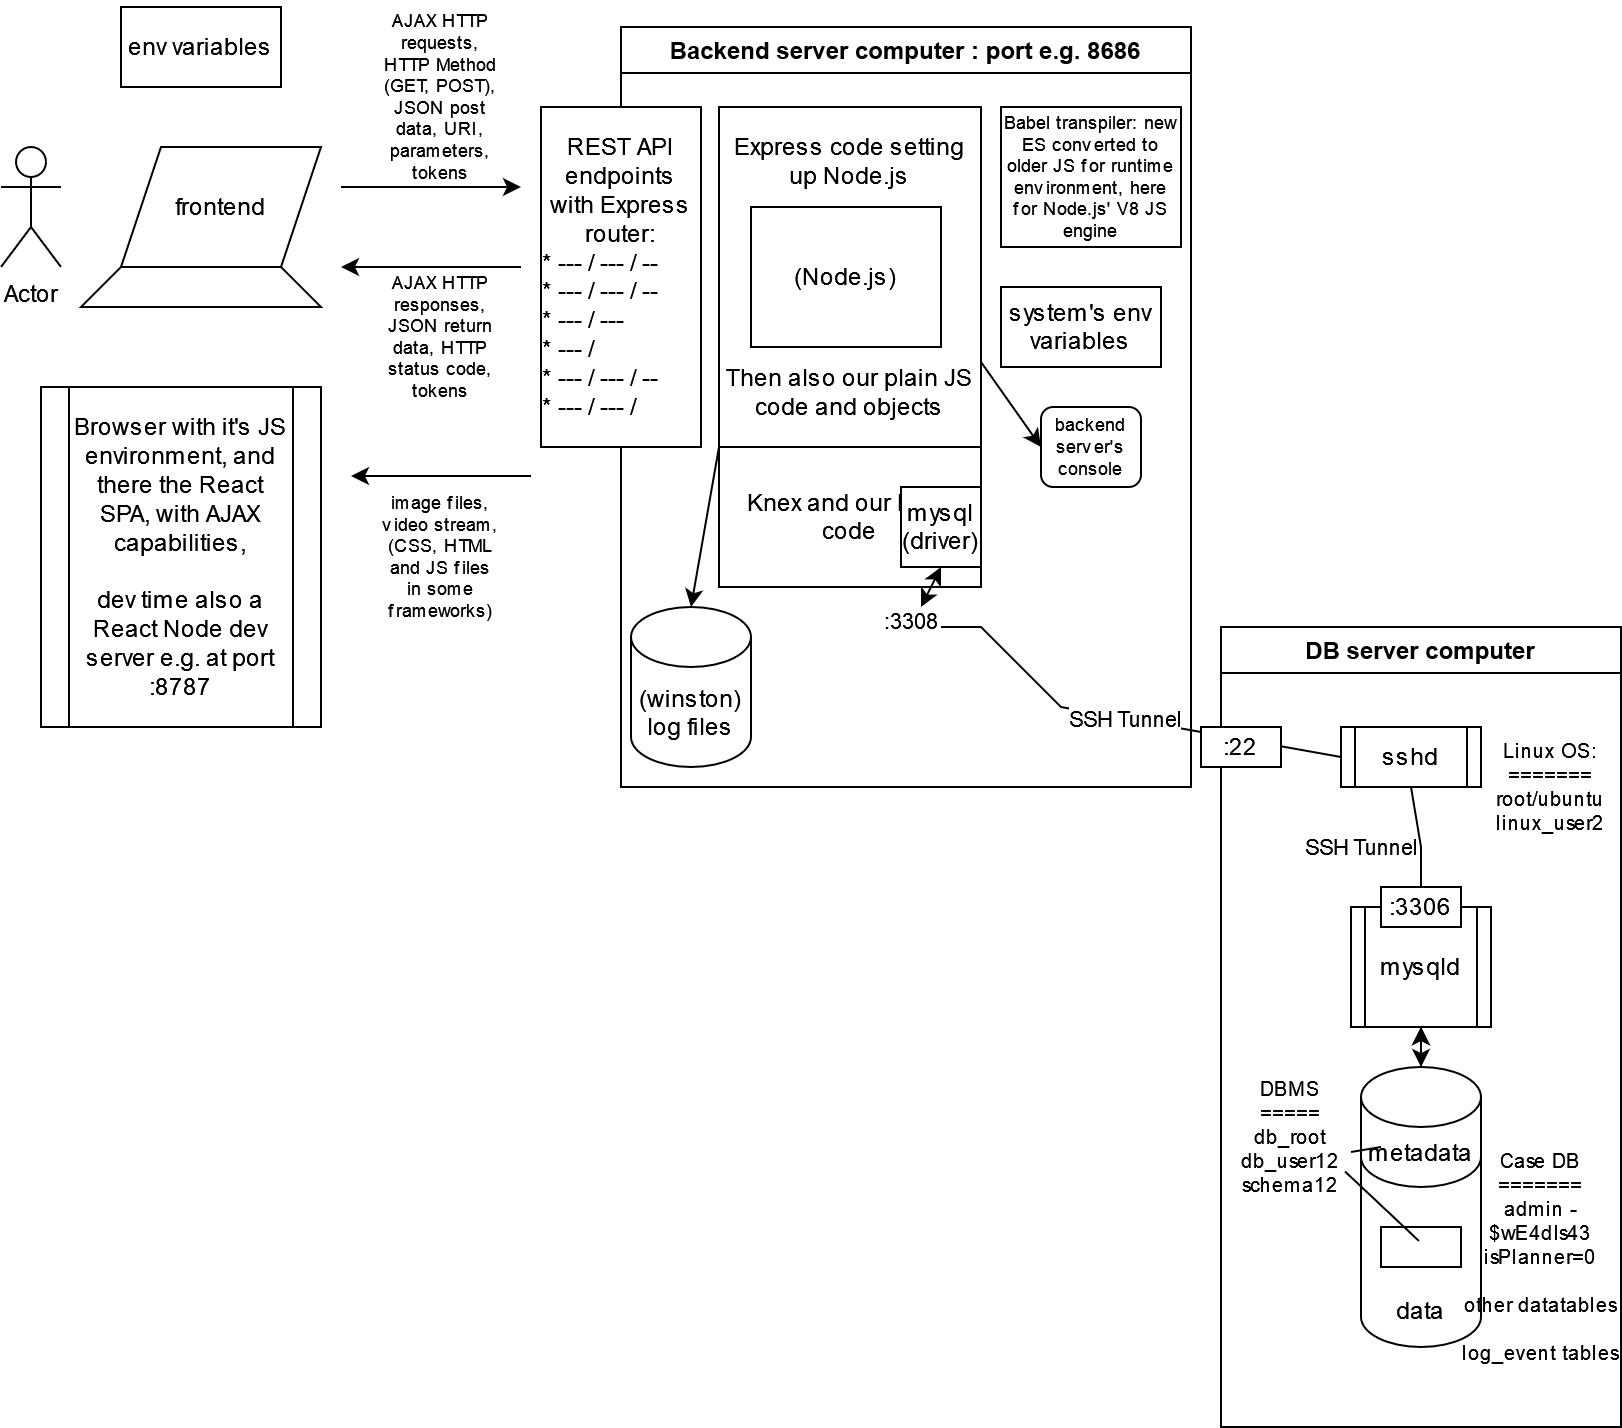

The diagram above was exported from draw.io. Its source (the exported page's mxGraphModel, read from the mxfile embedded in the PNG):
<mxGraphModel dx="2074" dy="1134" grid="1" gridSize="10" guides="1" tooltips="1" connect="1" arrows="1" fold="1" page="1" pageScale="1" pageWidth="850" pageHeight="1100" math="0" shadow="0">
  <root>
    <mxCell id="0" />
    <mxCell id="1" parent="0" />
    <mxCell id="TLyrYJzbf9Jdq_ymWs2M-2" value="Actor" style="shape=umlActor;verticalLabelPosition=bottom;verticalAlign=top;html=1;outlineConnect=0;" parent="1" vertex="1">
      <mxGeometry x="30" y="100" width="30" height="60" as="geometry" />
    </mxCell>
    <mxCell id="TLyrYJzbf9Jdq_ymWs2M-6" value="" style="shape=trapezoid;perimeter=trapezoidPerimeter;whiteSpace=wrap;html=1;fixedSize=1;" parent="1" vertex="1">
      <mxGeometry x="70" y="160" width="120" height="20" as="geometry" />
    </mxCell>
    <mxCell id="TLyrYJzbf9Jdq_ymWs2M-7" value="frontend" style="shape=parallelogram;perimeter=parallelogramPerimeter;whiteSpace=wrap;html=1;fixedSize=1;" parent="1" vertex="1">
      <mxGeometry x="90" y="100" width="100" height="60" as="geometry" />
    </mxCell>
    <mxCell id="TLyrYJzbf9Jdq_ymWs2M-8" value="&lt;div&gt;Browser with it's JS environment, and there the React SPA, with AJAX capabilities,&lt;/div&gt;&lt;div&gt;&lt;br&gt;&lt;/div&gt;&lt;div&gt;dev time also a React Node dev server e.g. at port :8787&lt;br&gt;&lt;/div&gt;" style="shape=process;whiteSpace=wrap;html=1;backgroundOutline=1;" parent="1" vertex="1">
      <mxGeometry x="50" y="220" width="140" height="170" as="geometry" />
    </mxCell>
    <mxCell id="TLyrYJzbf9Jdq_ymWs2M-11" value="SSH Tunnel" style="endArrow=none;html=1;rounded=0;endFill=0;entryX=0;entryY=0.5;entryDx=0;entryDy=0;" parent="1" target="TLyrYJzbf9Jdq_ymWs2M-22" edge="1">
      <mxGeometry relative="1" as="geometry">
        <mxPoint x="500" y="340" as="sourcePoint" />
        <mxPoint x="690" y="330" as="targetPoint" />
        <Array as="points">
          <mxPoint x="520" y="340" />
          <mxPoint x="560" y="380" />
        </Array>
      </mxGeometry>
    </mxCell>
    <mxCell id="TLyrYJzbf9Jdq_ymWs2M-13" value=":3308" style="edgeLabel;resizable=0;html=1;align=left;verticalAlign=bottom;" parent="TLyrYJzbf9Jdq_ymWs2M-11" connectable="0" vertex="1">
      <mxGeometry x="-1" relative="1" as="geometry">
        <mxPoint x="-30" y="5" as="offset" />
      </mxGeometry>
    </mxCell>
    <mxCell id="TLyrYJzbf9Jdq_ymWs2M-9" value="DB server computer" style="swimlane;" parent="1" vertex="1">
      <mxGeometry x="640" y="340" width="200" height="400" as="geometry" />
    </mxCell>
    <mxCell id="TLyrYJzbf9Jdq_ymWs2M-20" value="" style="edgeStyle=orthogonalEdgeStyle;rounded=0;orthogonalLoop=1;jettySize=auto;html=1;startArrow=classic;startFill=1;" parent="TLyrYJzbf9Jdq_ymWs2M-9" source="TLyrYJzbf9Jdq_ymWs2M-1" target="TLyrYJzbf9Jdq_ymWs2M-16" edge="1">
      <mxGeometry relative="1" as="geometry" />
    </mxCell>
    <mxCell id="TLyrYJzbf9Jdq_ymWs2M-1" value="&lt;div&gt;&lt;br&gt;&lt;/div&gt;&lt;div&gt;&lt;br&gt;&lt;/div&gt;&lt;div&gt;&lt;br&gt;&lt;/div&gt;&lt;div&gt;&lt;br&gt;&lt;/div&gt;&lt;div&gt;data&lt;/div&gt;" style="shape=cylinder3;whiteSpace=wrap;html=1;boundedLbl=1;backgroundOutline=1;size=15;labelPosition=center;verticalLabelPosition=middle;align=center;verticalAlign=middle;" parent="TLyrYJzbf9Jdq_ymWs2M-9" vertex="1">
      <mxGeometry x="70" y="240" width="60" height="120" as="geometry" />
    </mxCell>
    <mxCell id="TLyrYJzbf9Jdq_ymWs2M-16" value="mysqld" style="shape=process;whiteSpace=wrap;html=1;backgroundOutline=1;" parent="TLyrYJzbf9Jdq_ymWs2M-9" vertex="1">
      <mxGeometry x="65" y="140" width="70" height="60" as="geometry" />
    </mxCell>
    <mxCell id="TLyrYJzbf9Jdq_ymWs2M-17" value="metadata" style="shape=cylinder3;whiteSpace=wrap;html=1;boundedLbl=1;backgroundOutline=1;size=15;" parent="TLyrYJzbf9Jdq_ymWs2M-9" vertex="1">
      <mxGeometry x="70" y="220" width="60" height="60" as="geometry" />
    </mxCell>
    <mxCell id="TLyrYJzbf9Jdq_ymWs2M-19" style="edgeStyle=orthogonalEdgeStyle;rounded=0;orthogonalLoop=1;jettySize=auto;html=1;entryX=0.5;entryY=1;entryDx=0;entryDy=0;startArrow=classic;startFill=1;" parent="TLyrYJzbf9Jdq_ymWs2M-9" source="TLyrYJzbf9Jdq_ymWs2M-17" target="TLyrYJzbf9Jdq_ymWs2M-16" edge="1">
      <mxGeometry relative="1" as="geometry" />
    </mxCell>
    <mxCell id="TLyrYJzbf9Jdq_ymWs2M-22" value="sshd" style="shape=process;whiteSpace=wrap;html=1;backgroundOutline=1;" parent="TLyrYJzbf9Jdq_ymWs2M-9" vertex="1">
      <mxGeometry x="60" y="50" width="70" height="30" as="geometry" />
    </mxCell>
    <mxCell id="TLyrYJzbf9Jdq_ymWs2M-24" value=":3306" style="rounded=0;whiteSpace=wrap;html=1;" parent="TLyrYJzbf9Jdq_ymWs2M-9" vertex="1">
      <mxGeometry x="80" y="130" width="40" height="20" as="geometry" />
    </mxCell>
    <mxCell id="TLyrYJzbf9Jdq_ymWs2M-15" value=":22" style="rounded=0;whiteSpace=wrap;html=1;fillColor=#FFFFFF;" parent="TLyrYJzbf9Jdq_ymWs2M-9" vertex="1">
      <mxGeometry x="-10" y="50" width="40" height="20" as="geometry" />
    </mxCell>
    <mxCell id="TLyrYJzbf9Jdq_ymWs2M-43" value="SSH Tunnel" style="endArrow=none;html=1;rounded=0;endFill=0;entryX=0.5;entryY=1;entryDx=0;entryDy=0;exitX=0.5;exitY=0;exitDx=0;exitDy=0;" parent="TLyrYJzbf9Jdq_ymWs2M-9" source="TLyrYJzbf9Jdq_ymWs2M-24" target="TLyrYJzbf9Jdq_ymWs2M-22" edge="1">
      <mxGeometry x="-0.0109" y="30" relative="1" as="geometry">
        <mxPoint x="50" y="120" as="sourcePoint" />
        <mxPoint x="70" y="75" as="targetPoint" />
        <Array as="points">
          <mxPoint x="100" y="110" />
        </Array>
        <mxPoint as="offset" />
      </mxGeometry>
    </mxCell>
    <mxCell id="t30_W6AVCSpnA5dPM2ru-3" value="&lt;div style=&quot;font-size: 10px;&quot;&gt;DBMS&lt;/div&gt;&lt;div style=&quot;font-size: 10px;&quot;&gt;=====&lt;br&gt;&lt;/div&gt;&lt;div style=&quot;font-size: 10px;&quot;&gt;db_root&lt;/div&gt;&lt;div style=&quot;font-size: 10px;&quot;&gt;db_user12&lt;/div&gt;&lt;div style=&quot;font-size: 10px;&quot;&gt;schema12&lt;br style=&quot;font-size: 10px;&quot;&gt;&lt;/div&gt;" style="text;strokeColor=none;align=center;fillColor=none;html=1;verticalAlign=middle;whiteSpace=wrap;rounded=0;fontSize=10;" vertex="1" parent="TLyrYJzbf9Jdq_ymWs2M-9">
      <mxGeometry x="5" y="240" width="60" height="30" as="geometry" />
    </mxCell>
    <mxCell id="t30_W6AVCSpnA5dPM2ru-7" value="" style="rounded=0;whiteSpace=wrap;html=1;" vertex="1" parent="TLyrYJzbf9Jdq_ymWs2M-9">
      <mxGeometry x="80" y="300" width="40" height="20" as="geometry" />
    </mxCell>
    <mxCell id="t30_W6AVCSpnA5dPM2ru-6" value="" style="endArrow=none;html=1;rounded=0;exitX=0.475;exitY=0.35;exitDx=0;exitDy=0;exitPerimeter=0;entryX=-0.133;entryY=0.871;entryDx=0;entryDy=0;entryPerimeter=0;" edge="1" parent="TLyrYJzbf9Jdq_ymWs2M-9" source="t30_W6AVCSpnA5dPM2ru-7" target="TLyrYJzbf9Jdq_ymWs2M-17">
      <mxGeometry width="50" height="50" relative="1" as="geometry">
        <mxPoint x="87" y="260" as="sourcePoint" />
        <mxPoint x="-10" y="330" as="targetPoint" />
      </mxGeometry>
    </mxCell>
    <mxCell id="t30_W6AVCSpnA5dPM2ru-8" value="&lt;div&gt;Linux OS:&lt;/div&gt;&lt;div&gt;=======&lt;/div&gt;&lt;div&gt;root/ubuntu&lt;/div&gt;&lt;div&gt;linux_user2&lt;br&gt;&lt;/div&gt;" style="text;strokeColor=none;align=center;fillColor=none;html=1;verticalAlign=middle;whiteSpace=wrap;rounded=0;fontSize=10;" vertex="1" parent="TLyrYJzbf9Jdq_ymWs2M-9">
      <mxGeometry x="135" y="50" width="60" height="60" as="geometry" />
    </mxCell>
    <mxCell id="t30_W6AVCSpnA5dPM2ru-10" value="&lt;div&gt;Case DB&lt;/div&gt;&lt;div&gt;=======&lt;/div&gt;&lt;div style=&quot;font-size: 10px;&quot;&gt;admin - $wE4dIs43 isPlanner=0&lt;/div&gt;&lt;div style=&quot;font-size: 10px;&quot;&gt;&amp;nbsp;&lt;br&gt;&lt;/div&gt;&lt;div&gt;other datatables&lt;/div&gt;&lt;div&gt;&lt;br&gt;&lt;/div&gt;&lt;div&gt;log_event tables&lt;br&gt;&lt;/div&gt;" style="text;strokeColor=none;align=center;fillColor=none;html=1;verticalAlign=middle;whiteSpace=wrap;rounded=0;fontSize=10;" vertex="1" parent="TLyrYJzbf9Jdq_ymWs2M-9">
      <mxGeometry x="120" y="300" width="80" height="30" as="geometry" />
    </mxCell>
    <mxCell id="TLyrYJzbf9Jdq_ymWs2M-10" value="Backend server computer : port e.g. 8686" style="swimlane;" parent="1" vertex="1">
      <mxGeometry x="340" y="40" width="285" height="380" as="geometry" />
    </mxCell>
    <mxCell id="TLyrYJzbf9Jdq_ymWs2M-38" value="Knex and our Knex code" style="rounded=0;whiteSpace=wrap;html=1;" parent="TLyrYJzbf9Jdq_ymWs2M-10" vertex="1">
      <mxGeometry x="49" y="210" width="131" height="70" as="geometry" />
    </mxCell>
    <mxCell id="TLyrYJzbf9Jdq_ymWs2M-48" style="rounded=0;orthogonalLoop=1;jettySize=auto;html=1;exitX=0.5;exitY=0;exitDx=0;exitDy=0;exitPerimeter=0;fontSize=9;startArrow=classic;startFill=1;endArrow=none;endFill=0;entryX=0;entryY=1;entryDx=0;entryDy=0;" parent="TLyrYJzbf9Jdq_ymWs2M-10" source="TLyrYJzbf9Jdq_ymWs2M-21" target="TLyrYJzbf9Jdq_ymWs2M-30" edge="1">
      <mxGeometry relative="1" as="geometry" />
    </mxCell>
    <mxCell id="TLyrYJzbf9Jdq_ymWs2M-21" value="(winston) log files" style="shape=cylinder3;whiteSpace=wrap;html=1;boundedLbl=1;backgroundOutline=1;size=15;" parent="TLyrYJzbf9Jdq_ymWs2M-10" vertex="1">
      <mxGeometry x="5" y="290" width="60" height="80" as="geometry" />
    </mxCell>
    <mxCell id="TLyrYJzbf9Jdq_ymWs2M-29" value="&lt;div&gt;REST API endpoints with Express router:&lt;/div&gt;&lt;div align=&quot;left&quot;&gt;* --- / --- / --&lt;/div&gt;&lt;div align=&quot;left&quot;&gt;* --- / --- / --&lt;/div&gt;&lt;div align=&quot;left&quot;&gt;* --- / --- &lt;br&gt;&lt;/div&gt;&lt;div align=&quot;left&quot;&gt;* --- / &lt;br&gt;&lt;/div&gt;&lt;div align=&quot;left&quot;&gt;* --- / --- / --&lt;/div&gt;&lt;div align=&quot;left&quot;&gt;* --- / --- / &lt;br&gt;&lt;/div&gt;" style="rounded=0;whiteSpace=wrap;html=1;" parent="TLyrYJzbf9Jdq_ymWs2M-10" vertex="1">
      <mxGeometry x="-40" y="40" width="80" height="170" as="geometry" />
    </mxCell>
    <mxCell id="TLyrYJzbf9Jdq_ymWs2M-30" value="Express code setting up Node.js&lt;br&gt;&lt;br&gt;&lt;br&gt;&lt;br&gt;&lt;div&gt;&lt;br&gt;&lt;/div&gt;&lt;div&gt;&lt;br&gt;&lt;/div&gt;&lt;div&gt;&lt;br&gt;&lt;/div&gt;Then also our plain JS code and objects" style="rounded=0;whiteSpace=wrap;html=1;" parent="TLyrYJzbf9Jdq_ymWs2M-10" vertex="1">
      <mxGeometry x="49" y="40" width="131" height="170" as="geometry" />
    </mxCell>
    <mxCell id="TLyrYJzbf9Jdq_ymWs2M-31" value="(Node.js)" style="rounded=0;whiteSpace=wrap;html=1;" parent="TLyrYJzbf9Jdq_ymWs2M-10" vertex="1">
      <mxGeometry x="65" y="90" width="95" height="70" as="geometry" />
    </mxCell>
    <mxCell id="TLyrYJzbf9Jdq_ymWs2M-35" style="edgeStyle=orthogonalEdgeStyle;rounded=0;orthogonalLoop=1;jettySize=auto;html=1;exitX=0.5;exitY=1;exitDx=0;exitDy=0;startArrow=classic;startFill=1;" parent="TLyrYJzbf9Jdq_ymWs2M-10" source="TLyrYJzbf9Jdq_ymWs2M-31" target="TLyrYJzbf9Jdq_ymWs2M-31" edge="1">
      <mxGeometry relative="1" as="geometry" />
    </mxCell>
    <mxCell id="TLyrYJzbf9Jdq_ymWs2M-36" value="&lt;div align=&quot;center&quot;&gt;system's env variables&lt;/div&gt;" style="rounded=0;whiteSpace=wrap;html=1;align=center;" parent="TLyrYJzbf9Jdq_ymWs2M-10" vertex="1">
      <mxGeometry x="190" y="130" width="80" height="40" as="geometry" />
    </mxCell>
    <mxCell id="TLyrYJzbf9Jdq_ymWs2M-37" value="mysql (driver)" style="rounded=0;whiteSpace=wrap;html=1;" parent="TLyrYJzbf9Jdq_ymWs2M-10" vertex="1">
      <mxGeometry x="140" y="230" width="40" height="40" as="geometry" />
    </mxCell>
    <mxCell id="TLyrYJzbf9Jdq_ymWs2M-45" value="Babel transpiler: new ES converted to older JS for runtime environment, here for Node.js' V8 JS engine" style="rounded=0;whiteSpace=wrap;html=1;fontSize=9;" parent="TLyrYJzbf9Jdq_ymWs2M-10" vertex="1">
      <mxGeometry x="190" y="40" width="90" height="70" as="geometry" />
    </mxCell>
    <mxCell id="TLyrYJzbf9Jdq_ymWs2M-49" value="&lt;div align=&quot;center&quot;&gt;backend server's console&lt;/div&gt;" style="rounded=1;whiteSpace=wrap;html=1;fontSize=9;fillColor=#FFFFFF;align=center;" parent="TLyrYJzbf9Jdq_ymWs2M-10" vertex="1">
      <mxGeometry x="210" y="190" width="50" height="40" as="geometry" />
    </mxCell>
    <mxCell id="TLyrYJzbf9Jdq_ymWs2M-47" value="" style="endArrow=classic;startArrow=none;html=1;rounded=0;fontSize=9;startFill=0;exitX=1;exitY=0.75;exitDx=0;exitDy=0;entryX=0;entryY=0.5;entryDx=0;entryDy=0;" parent="TLyrYJzbf9Jdq_ymWs2M-10" source="TLyrYJzbf9Jdq_ymWs2M-30" target="TLyrYJzbf9Jdq_ymWs2M-49" edge="1">
      <mxGeometry width="50" height="50" relative="1" as="geometry">
        <mxPoint x="30" y="390" as="sourcePoint" />
        <mxPoint x="80" y="340" as="targetPoint" />
      </mxGeometry>
    </mxCell>
    <mxCell id="TLyrYJzbf9Jdq_ymWs2M-42" style="rounded=0;orthogonalLoop=1;jettySize=auto;html=1;entryX=0.5;entryY=1;entryDx=0;entryDy=0;startArrow=classic;startFill=1;" parent="1" target="TLyrYJzbf9Jdq_ymWs2M-37" edge="1">
      <mxGeometry relative="1" as="geometry">
        <mxPoint x="490" y="330" as="sourcePoint" />
        <mxPoint x="730" y="480" as="targetPoint" />
      </mxGeometry>
    </mxCell>
    <mxCell id="TLyrYJzbf9Jdq_ymWs2M-55" value="" style="endArrow=classic;html=1;rounded=0;fontSize=9;" parent="1" edge="1">
      <mxGeometry width="50" height="50" relative="1" as="geometry">
        <mxPoint x="200" y="120" as="sourcePoint" />
        <mxPoint x="290" y="120" as="targetPoint" />
      </mxGeometry>
    </mxCell>
    <mxCell id="TLyrYJzbf9Jdq_ymWs2M-56" value="AJAX HTTP requests, HTTP Method (GET, POST), JSON post data, URI, parameters, tokens" style="text;html=1;strokeColor=none;fillColor=none;align=center;verticalAlign=middle;whiteSpace=wrap;rounded=0;fontSize=9;" parent="1" vertex="1">
      <mxGeometry x="220" y="60" width="60" height="30" as="geometry" />
    </mxCell>
    <mxCell id="TLyrYJzbf9Jdq_ymWs2M-57" value="" style="endArrow=classic;html=1;rounded=0;fontSize=9;" parent="1" edge="1">
      <mxGeometry width="50" height="50" relative="1" as="geometry">
        <mxPoint x="290" y="160" as="sourcePoint" />
        <mxPoint x="200" y="160" as="targetPoint" />
      </mxGeometry>
    </mxCell>
    <mxCell id="TLyrYJzbf9Jdq_ymWs2M-58" value="AJAX HTTP responses, JSON return data, HTTP status code, tokens" style="text;html=1;strokeColor=none;fillColor=none;align=center;verticalAlign=middle;whiteSpace=wrap;rounded=0;fontSize=9;" parent="1" vertex="1">
      <mxGeometry x="220" y="180" width="60" height="30" as="geometry" />
    </mxCell>
    <mxCell id="TLyrYJzbf9Jdq_ymWs2M-60" value="" style="endArrow=classic;html=1;rounded=0;fontSize=9;" parent="1" edge="1">
      <mxGeometry width="50" height="50" relative="1" as="geometry">
        <mxPoint x="295" y="264.5" as="sourcePoint" />
        <mxPoint x="205" y="264.5" as="targetPoint" />
      </mxGeometry>
    </mxCell>
    <mxCell id="TLyrYJzbf9Jdq_ymWs2M-61" value="image files, video stream, (CSS, HTML and JS files in some frameworks)" style="text;html=1;strokeColor=none;fillColor=none;align=center;verticalAlign=middle;whiteSpace=wrap;rounded=0;fontSize=9;" parent="1" vertex="1">
      <mxGeometry x="220" y="290" width="60" height="30" as="geometry" />
    </mxCell>
    <mxCell id="t30_W6AVCSpnA5dPM2ru-5" value="" style="endArrow=none;html=1;rounded=0;entryX=1;entryY=0.75;entryDx=0;entryDy=0;" edge="1" parent="1" target="t30_W6AVCSpnA5dPM2ru-3">
      <mxGeometry width="50" height="50" relative="1" as="geometry">
        <mxPoint x="720" y="600" as="sourcePoint" />
        <mxPoint x="701" y="582" as="targetPoint" />
      </mxGeometry>
    </mxCell>
    <mxCell id="t30_W6AVCSpnA5dPM2ru-9" value="&lt;div align=&quot;center&quot;&gt;env variables&lt;/div&gt;" style="rounded=0;whiteSpace=wrap;html=1;align=center;" vertex="1" parent="1">
      <mxGeometry x="90" y="30" width="80" height="40" as="geometry" />
    </mxCell>
  </root>
</mxGraphModel>